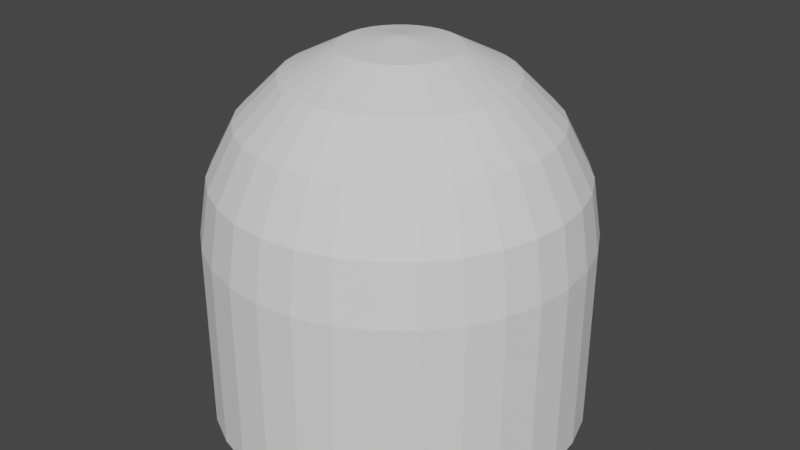 # Source: bell.blend  (saved by Blender 2.91.10; exported with 4.5.12 LTS)
import bpy
from mathutils import Matrix  # noqa: F401  (used for matrix-valued properties, if any)

bpy.ops.wm.read_factory_settings(use_empty=True)
scene = bpy.context.scene
scene.name = 'Scene'

# ---- collections
col_collection = bpy.data.collections.new('Collection'); scene.collection.children.link(col_collection)

# ---- world
world_world = bpy.data.worlds.new('World'); scene.world = world_world
world_world.use_nodes = True; world_world.node_tree.nodes.clear()
_N = world_world.node_tree.nodes; _L = world_world.node_tree.links
n0 = _N.new('ShaderNodeOutputWorld'); n0.name = 'World Output'; n0.location = (300, 300)
n1 = _N.new('ShaderNodeBackground'); n1.name = 'Background'; n1.location = (10, 300)
n1.inputs[0].default_value = (0.05088, 0.05088, 0.05088, 1.0)
_L.new(n1.outputs[0], n0.inputs[0])
n0.is_active_output = True
world_world.color = (0.05088, 0.05088, 0.05088)
world_world.use_sun_shadow = False
world_world.sun_shadow_jitter_overblur = 0.0

# ---- meshes
me_cylinder = bpy.data.meshes.new('Cylinder')
me_cylinder.from_pydata([(-4.545e-07, -0.004839, 1.0), (0.0, 1.0, 0.0), (-3.143e-07, 0.3057, 0.9511), (-1.872e-07, 0.5858, 0.809), (-8.754e-08, 0.8081, 0.5878), (-2.189e-08, 0.9508, 0.309), (-0.000944, -0.004746, 1.0), (0.1951, 0.9808, 0.0), (0.05963, 0.2998, 0.9511), (0.1143, 0.5745, 0.809), (0.1577, 0.7926, 0.5878), (0.1855, 0.9325, 0.309), (-0.001852, -0.00447, 1.0), (0.3827, 0.9239, 0.0), (0.117, 0.2824, 0.9511), (0.2242, 0.5412, 0.809), (0.3092, 0.7466, 0.5878), (0.3639, 0.8784, 0.309), (-0.002688, -0.004023, 1.0), (0.5556, 0.8315, 0.0), (0.1698, 0.2542, 0.9511), (0.3254, 0.4871, 0.809), (0.449, 0.6719, 0.5878), (0.5282, 0.7906, 0.309), (-0.003421, -0.003422, 1.0), (0.7071, 0.7071, 0.0), (0.2161, 0.2161, 0.9511), (0.4142, 0.4142, 0.809), (0.5714, 0.5714, 0.5878), (0.6723, 0.6723, 0.309), (-0.004023, -0.002688, 1.0), (0.8315, 0.5556, 0.0), (0.2542, 0.1698, 0.9511), (0.4871, 0.3254, 0.809), (0.6719, 0.449, 0.5878), (0.7906, 0.5282, 0.309), (-0.00447, -0.001852, 1.0), (0.9239, 0.3827, 0.0), (0.2824, 0.117, 0.9511), (0.5412, 0.2242, 0.809), (0.7466, 0.3092, 0.5878), (0.8784, 0.3639, 0.309), (-0.004746, -0.0009439, 1.0), (0.9808, 0.1951, 0.0), (0.2998, 0.05963, 0.9511), (0.5745, 0.1143, 0.809), (0.7926, 0.1577, 0.5878), (0.9325, 0.1855, 0.309), (-0.004839, -2.384e-07, 1.0), (1.0, 7.55e-08, 0.0), (0.3057, -1.416e-07, 0.9511), (0.5858, -5.402e-08, 0.809), (0.8081, 1.49e-08, 0.5878), (0.9508, 5.96e-08, 0.309), (-0.004746, 0.000944, 1.0), (0.9808, -0.1951, 0.0), (0.2998, -0.05963, 0.9511), (0.5745, -0.1143, 0.809), (0.7926, -0.1577, 0.5878), (0.9326, -0.1855, 0.309), (-0.00447, 0.001852, 1.0), (0.9239, -0.3827, 0.0), (0.2824, -0.117, 0.9511), (0.5412, -0.2242, 0.809), (0.7466, -0.3092, 0.5878), (0.8784, -0.3639, 0.309), (-0.004023, 0.002688, 1.0), (0.8315, -0.5556, 0.0), (0.2542, -0.1698, 0.9511), (0.4871, -0.3254, 0.809), (0.6719, -0.449, 0.5878), (0.7906, -0.5282, 0.309), (-0.003421, 0.003421, 1.0), (0.7071, -0.7071, 0.0), (0.2161, -0.2161, 0.9511), (0.4142, -0.4142, 0.809), (0.5714, -0.5714, 0.5878), (0.6723, -0.6723, 0.309), (-0.002689, 0.004023, 1.0), (0.5556, -0.8315, 0.0), (0.1698, -0.2542, 0.9511), (0.3254, -0.4871, 0.809), (0.449, -0.6719, 0.5878), (0.5282, -0.7906, 0.309), (-0.001851, 0.00447, 1.0), (0.3827, -0.9239, 0.0), (0.117, -0.2824, 0.9511), (0.2242, -0.5412, 0.809), (0.3092, -0.7466, 0.5878), (0.3639, -0.8784, 0.309), (-0.0009441, 0.004746, 1.0), (0.1951, -0.9808, 0.0), (0.05963, -0.2998, 0.9511), (0.1143, -0.5745, 0.809), (0.1577, -0.7926, 0.5878), (0.1855, -0.9326, 0.309), (-2.235e-08, 0.004839, 1.0), (-3.258e-07, -1.0, 0.0), (-1.155e-07, -0.3057, 0.9511), (-2.002e-07, -0.5858, 0.809), (-2.682e-07, -0.8081, 0.5878), (-3.111e-07, -0.9508, 0.309), (0.0009441, 0.004746, 1.0), (-0.1951, -0.9808, 0.0), (-0.05963, -0.2998, 0.9511), (-0.1143, -0.5745, 0.809), (-0.1577, -0.7926, 0.5878), (-0.1855, -0.9325, 0.309), (0.001852, 0.00447, 1.0), (-0.3827, -0.9239, 0.0), (-0.117, -0.2824, 0.9511), (-0.2242, -0.5412, 0.809), (-0.3092, -0.7466, 0.5878), (-0.3639, -0.8784, 0.309), (0.002688, 0.004023, 1.0), (-0.5556, -0.8315, 0.0), (-0.1698, -0.2542, 0.9511), (-0.3254, -0.4871, 0.809), (-0.449, -0.6719, 0.5878), (-0.5282, -0.7906, 0.309), (0.003422, 0.003421, 1.0), (-0.7071, -0.7071, 0.0), (-0.2161, -0.2161, 0.9511), (-0.4142, -0.4142, 0.809), (-0.5714, -0.5714, 0.5878), (-0.6723, -0.6723, 0.309), (0.004023, 0.002688, 1.0), (-0.8315, -0.5556, 0.0), (-0.2542, -0.1698, 0.9511), (-0.4871, -0.3254, 0.809), (-0.6719, -0.449, 0.5878), (-0.7906, -0.5282, 0.309), (0.00447, 0.001851, 1.0), (-0.9239, -0.3827, 0.0), (-0.2824, -0.117, 0.9511), (-0.5412, -0.2242, 0.809), (-0.7466, -0.3092, 0.5878), (-0.8784, -0.3639, 0.309), (0.004746, 0.0009441, 1.0), (-0.9808, -0.1951, 0.0), (-0.2998, -0.05963, 0.9511), (-0.5745, -0.1143, 0.809), (-0.7926, -0.1577, 0.5878), (-0.9326, -0.1855, 0.309), (0.004839, 4.47e-08, 1.0), (-1.0, 9.656e-07, 0.0), (-0.3057, 3.292e-07, 0.9511), (-0.5858, 5.858e-07, 0.809), (-0.8081, 7.898e-07, 0.5878), (-0.9508, 9.201e-07, 0.309), (0.004746, -0.0009441, 1.0), (-0.9808, 0.1951, 0.0), (-0.2998, 0.05963, 0.9511), (-0.5745, 0.1143, 0.809), (-0.7926, 0.1577, 0.5878), (-0.9325, 0.1855, 0.309), (0.00447, -0.001852, 1.0), (-0.9239, 0.3827, 0.0), (-0.2824, 0.117, 0.9511), (-0.5412, 0.2242, 0.809), (-0.7466, 0.3092, 0.5878), (-0.8784, 0.3639, 0.309), (0.004023, -0.002688, 1.0), (-0.8315, 0.5556, 0.0), (-0.2542, 0.1698, 0.9511), (-0.4871, 0.3254, 0.809), (-0.6719, 0.449, 0.5878), (-0.7906, 0.5282, 0.309), (0.003421, -0.003421, 1.0), (-0.7071, 0.7071, 0.0), (-0.2161, 0.2161, 0.9511), (-0.4142, 0.4142, 0.809), (-0.5714, 0.5714, 0.5878), (-0.6723, 0.6723, 0.309), (0.002688, -0.004023, 1.0), (-0.5556, 0.8315, 0.0), (-0.1698, 0.2542, 0.9511), (-0.3254, 0.4871, 0.809), (-0.449, 0.6719, 0.5878), (-0.5282, 0.7906, 0.309), (0.001852, -0.00447, 1.0), (-0.3827, 0.9239, 0.0), (-0.117, 0.2824, 0.9511), (-0.2242, 0.5412, 0.809), (-0.3092, 0.7466, 0.5878), (-0.3639, 0.8784, 0.309), (0.0009447, -0.004745, 1.0), (-0.1951, 0.9808, 0.0), (-0.05963, 0.2998, 0.9511), (-0.1143, 0.5745, 0.809), (-0.1576, 0.7926, 0.5878), (-0.1855, 0.9326, 0.309), (0.0, 1.0, -1.0), (0.1951, 0.9808, -1.0), (0.3827, 0.9239, -1.0), (0.5556, 0.8315, -1.0), (0.7071, 0.7071, -1.0), (0.8315, 0.5556, -1.0), (0.9239, 0.3827, -1.0), (0.9808, 0.1951, -1.0), (1.0, 7.55e-08, -1.0), (0.9808, -0.1951, -1.0), (0.9239, -0.3827, -1.0), (0.8315, -0.5556, -1.0), (0.7071, -0.7071, -1.0), (0.5556, -0.8315, -1.0), (0.3827, -0.9239, -1.0), (0.1951, -0.9808, -1.0), (-3.258e-07, -1.0, -1.0), (-0.1951, -0.9808, -1.0), (-0.3827, -0.9239, -1.0), (-0.5556, -0.8315, -1.0), (-0.7071, -0.7071, -1.0), (-0.8315, -0.5556, -1.0), (-0.9239, -0.3827, -1.0), (-0.9808, -0.1951, -1.0), (-1.0, 9.656e-07, -1.0), (-0.9808, 0.1951, -1.0), (-0.9239, 0.3827, -1.0), (-0.8315, 0.5556, -1.0), (-0.7071, 0.7071, -1.0), (-0.5556, 0.8315, -1.0), (-0.3827, 0.9239, -1.0), (-0.1951, 0.9808, -1.0), (-1.066e-07, 0.799, 0.0), (0.1559, 0.7837, 0.0), (0.3058, 0.7382, 0.0), (0.4439, 0.6644, 0.0), (0.565, 0.565, 0.0), (0.6644, 0.4439, 0.0), (0.7382, 0.3058, 0.0), (0.7837, 0.1559, 0.0), (0.799, 4.465e-08, 0.0), (0.7837, -0.1559, 0.0), (0.7382, -0.3058, 0.0), (0.6644, -0.4439, 0.0), (0.565, -0.565, 0.0), (0.4439, -0.6644, 0.0), (0.3058, -0.7382, 0.0), (0.1559, -0.7837, 0.0), (-2.941e-07, -0.799, 0.0), (-0.1559, -0.7837, 0.0), (-0.3058, -0.7382, 0.0), (-0.4439, -0.6644, 0.0), (-0.565, -0.565, 0.0), (-0.6644, -0.4439, 0.0), (-0.7382, -0.3058, 0.0), (-0.7837, -0.1559, 0.0), (-0.799, 7.82e-07, 0.0), (-0.7837, 0.1559, 0.0), (-0.7382, 0.3058, 0.0), (-0.6644, 0.4439, 0.0), (-0.565, 0.565, 0.0), (-0.4439, 0.6644, 0.0), (-0.3058, 0.7382, 0.0), (-0.1559, 0.7837, 0.0), (-8.271e-08, 0.799, -0.8), (2.842e-14, 1.0, -1.0), (-5.611e-08, 0.8579, -0.9414), (0.1951, 0.9808, -1.0), (0.1559, 0.7837, -0.8), (0.1674, 0.8414, -0.9414), (0.3827, 0.9239, -1.0), (0.3058, 0.7382, -0.8), (0.3283, 0.7926, -0.9414), (0.5556, 0.8315, -1.0), (0.4439, 0.6644, -0.8), (0.4766, 0.7133, -0.9414), (0.7071, 0.7071, -1.0), (0.565, 0.565, -0.8), (0.6066, 0.6066, -0.9414), (0.8315, 0.5556, -1.0), (0.6644, 0.4439, -0.8), (0.7133, 0.4766, -0.9414), (0.9239, 0.3827, -1.0), (0.7382, 0.3058, -0.8), (0.7926, 0.3283, -0.9414), (0.9808, 0.1951, -1.0), (0.7837, 0.1559, -0.8), (0.8414, 0.1674, -0.9414), (1.0, 7.55e-08, -1.0), (0.799, 4.465e-08, -0.8), (0.8579, 5.378e-08, -0.9414), (0.9808, -0.1951, -1.0), (0.7837, -0.1559, -0.8), (0.8414, -0.1674, -0.9414), (0.9239, -0.3827, -1.0), (0.7382, -0.3058, -0.8), (0.7926, -0.3283, -0.9414), (0.8315, -0.5556, -1.0), (0.6644, -0.4439, -0.8), (0.7133, -0.4766, -0.9414), (0.7071, -0.7071, -1.0), (0.565, -0.565, -0.8), (0.6066, -0.6066, -0.9414), (0.5556, -0.8315, -1.0), (0.4439, -0.6644, -0.8), (0.4766, -0.7133, -0.9414), (0.3827, -0.9239, -1.0), (0.3058, -0.7382, -0.8), (0.3283, -0.7926, -0.9414), (0.1951, -0.9808, -1.0), (0.1559, -0.7837, -0.8), (0.1674, -0.8414, -0.9414), (-3.258e-07, -1.0, -1.0), (-2.701e-07, -0.799, -0.8), (-2.843e-07, -0.8579, -0.9414), (-0.1951, -0.9808, -1.0), (-0.1559, -0.7837, -0.8), (-0.1674, -0.8414, -0.9414), (-0.3827, -0.9239, -1.0), (-0.3058, -0.7382, -0.8), (-0.3283, -0.7926, -0.9414), (-0.5556, -0.8315, -1.0), (-0.4439, -0.6644, -0.8), (-0.4766, -0.7133, -0.9414), (-0.7071, -0.7071, -1.0), (-0.565, -0.565, -0.8), (-0.6066, -0.6066, -0.9414), (-0.8315, -0.5556, -1.0), (-0.6644, -0.4439, -0.8), (-0.7133, -0.4766, -0.9414), (-0.9239, -0.3827, -1.0), (-0.7382, -0.3058, -0.8), (-0.7926, -0.3283, -0.9414), (-0.9808, -0.1951, -1.0), (-0.7837, -0.1559, -0.8), (-0.8414, -0.1674, -0.9414), (-1.0, 9.656e-07, -1.0), (-0.799, 7.82e-07, -0.8), (-0.8579, 8.356e-07, -0.9414), (-0.9808, 0.1951, -1.0), (-0.7837, 0.1559, -0.8), (-0.8414, 0.1674, -0.9414), (-0.9239, 0.3827, -1.0), (-0.7382, 0.3058, -0.8), (-0.7926, 0.3283, -0.9414), (-0.8315, 0.5556, -1.0), (-0.6644, 0.4439, -0.8), (-0.7133, 0.4766, -0.9414), (-0.7071, 0.7071, -1.0), (-0.565, 0.565, -0.8), (-0.6066, 0.6066, -0.9414), (-0.5556, 0.8315, -1.0), (-0.4439, 0.6644, -0.8), (-0.4766, 0.7133, -0.9414), (-0.3827, 0.9239, -1.0), (-0.3058, 0.7382, -0.8), (-0.3283, 0.7926, -0.9414), (-0.1951, 0.9808, -1.0), (-0.1559, 0.7837, -0.8), (-0.1674, 0.8414, -0.9414)], [], [(223, 187, 1, 192), (194, 13, 19, 195), (195, 19, 25, 196), (196, 25, 31, 197), (197, 31, 37, 198), (198, 37, 43, 199), (199, 43, 49, 200), (200, 49, 55, 201), (201, 55, 61, 202), (202, 61, 67, 203), (203, 67, 73, 204), (204, 73, 79, 205), (205, 79, 85, 206), (206, 85, 91, 207), (207, 91, 97, 208), (208, 97, 103, 209), (209, 103, 109, 210), (210, 109, 115, 211), (211, 115, 121, 212), (212, 121, 127, 213), (213, 127, 133, 214), (214, 133, 139, 215), (215, 139, 145, 216), (216, 145, 151, 217), (217, 151, 157, 218), (218, 157, 163, 219), (219, 163, 169, 220), (220, 169, 175, 221), (221, 175, 181, 222), (222, 181, 187, 223), (192, 1, 7, 193), (193, 7, 13, 194), (278, 281, 232, 231), (7, 1, 5, 11), (11, 5, 4, 10), (10, 4, 3, 9), (9, 3, 2, 8), (8, 2, 0, 6), (13, 7, 11, 17), (17, 11, 10, 16), (16, 10, 9, 15), (15, 9, 8, 14), (14, 8, 6, 12), (19, 13, 17, 23), (23, 17, 16, 22), (22, 16, 15, 21), (21, 15, 14, 20), (20, 14, 12, 18), (25, 19, 23, 29), (29, 23, 22, 28), (28, 22, 21, 27), (27, 21, 20, 26), (26, 20, 18, 24), (31, 25, 29, 35), (35, 29, 28, 34), (34, 28, 27, 33), (33, 27, 26, 32), (32, 26, 24, 30), (37, 31, 35, 41), (41, 35, 34, 40), (40, 34, 33, 39), (39, 33, 32, 38), (38, 32, 30, 36), (43, 37, 41, 47), (47, 41, 40, 46), (46, 40, 39, 45), (45, 39, 38, 44), (44, 38, 36, 42), (49, 43, 47, 53), (53, 47, 46, 52), (52, 46, 45, 51), (51, 45, 44, 50), (50, 44, 42, 48), (55, 49, 53, 59), (59, 53, 52, 58), (58, 52, 51, 57), (57, 51, 50, 56), (56, 50, 48, 54), (61, 55, 59, 65), (65, 59, 58, 64), (64, 58, 57, 63), (63, 57, 56, 62), (62, 56, 54, 60), (67, 61, 65, 71), (71, 65, 64, 70), (70, 64, 63, 69), (69, 63, 62, 68), (68, 62, 60, 66), (73, 67, 71, 77), (77, 71, 70, 76), (76, 70, 69, 75), (75, 69, 68, 74), (74, 68, 66, 72), (79, 73, 77, 83), (83, 77, 76, 82), (82, 76, 75, 81), (81, 75, 74, 80), (80, 74, 72, 78), (85, 79, 83, 89), (89, 83, 82, 88), (88, 82, 81, 87), (87, 81, 80, 86), (86, 80, 78, 84), (91, 85, 89, 95), (95, 89, 88, 94), (94, 88, 87, 93), (93, 87, 86, 92), (92, 86, 84, 90), (97, 91, 95, 101), (101, 95, 94, 100), (100, 94, 93, 99), (99, 93, 92, 98), (98, 92, 90, 96), (103, 97, 101, 107), (107, 101, 100, 106), (106, 100, 99, 105), (105, 99, 98, 104), (104, 98, 96, 102), (109, 103, 107, 113), (113, 107, 106, 112), (112, 106, 105, 111), (111, 105, 104, 110), (110, 104, 102, 108), (115, 109, 113, 119), (119, 113, 112, 118), (118, 112, 111, 117), (117, 111, 110, 116), (116, 110, 108, 114), (121, 115, 119, 125), (125, 119, 118, 124), (124, 118, 117, 123), (123, 117, 116, 122), (122, 116, 114, 120), (127, 121, 125, 131), (131, 125, 124, 130), (130, 124, 123, 129), (129, 123, 122, 128), (128, 122, 120, 126), (133, 127, 131, 137), (137, 131, 130, 136), (136, 130, 129, 135), (135, 129, 128, 134), (134, 128, 126, 132), (139, 133, 137, 143), (143, 137, 136, 142), (142, 136, 135, 141), (141, 135, 134, 140), (140, 134, 132, 138), (145, 139, 143, 149), (149, 143, 142, 148), (148, 142, 141, 147), (147, 141, 140, 146), (146, 140, 138, 144), (151, 145, 149, 155), (155, 149, 148, 154), (154, 148, 147, 153), (153, 147, 146, 152), (152, 146, 144, 150), (157, 151, 155, 161), (161, 155, 154, 160), (160, 154, 153, 159), (159, 153, 152, 158), (158, 152, 150, 156), (163, 157, 161, 167), (167, 161, 160, 166), (166, 160, 159, 165), (165, 159, 158, 164), (164, 158, 156, 162), (169, 163, 167, 173), (173, 167, 166, 172), (172, 166, 165, 171), (171, 165, 164, 170), (170, 164, 162, 168), (175, 169, 173, 179), (179, 173, 172, 178), (178, 172, 171, 177), (177, 171, 170, 176), (176, 170, 168, 174), (181, 175, 179, 185), (185, 179, 178, 184), (184, 178, 177, 183), (183, 177, 176, 182), (182, 176, 174, 180), (187, 181, 185, 191), (191, 185, 184, 190), (190, 184, 183, 189), (189, 183, 182, 188), (188, 182, 180, 186), (1, 187, 191, 5), (5, 191, 190, 4), (4, 190, 189, 3), (3, 189, 188, 2), (2, 188, 186, 0), (6, 0, 186, 180, 174, 168, 162, 156, 150, 144, 138, 132, 126, 120, 114, 108, 102, 96, 90, 84, 78, 72, 66, 60, 54, 48, 42, 36, 30, 24, 18, 12), (350, 256, 224, 255), (263, 266, 227, 226), (266, 269, 228, 227), (269, 272, 229, 228), (272, 275, 230, 229), (277, 274, 198, 199), (275, 278, 231, 230), (281, 284, 233, 232), (284, 287, 234, 233), (287, 290, 235, 234), (290, 293, 236, 235), (293, 296, 237, 236), (296, 299, 238, 237), (299, 302, 239, 238), (302, 305, 240, 239), (305, 308, 241, 240), (308, 311, 242, 241), (311, 314, 243, 242), (314, 317, 244, 243), (317, 320, 245, 244), (320, 323, 246, 245), (323, 326, 247, 246), (326, 329, 248, 247), (329, 332, 249, 248), (332, 335, 250, 249), (335, 338, 251, 250), (338, 341, 252, 251), (341, 344, 253, 252), (344, 347, 254, 253), (347, 350, 255, 254), (259, 257, 192, 193), (224, 225, 226, 227, 228, 229, 230, 231, 232, 233, 234, 235, 236, 237, 238, 239, 240, 241, 242, 243, 244, 245, 246, 247, 248, 249, 250, 251, 252, 253, 254, 255), (319, 316, 212, 213), (280, 277, 199, 200), (322, 319, 213, 214), (283, 280, 200, 201), (325, 322, 214, 215), (286, 283, 201, 202), (328, 325, 215, 216), (289, 286, 202, 203), (331, 328, 216, 217), (292, 289, 203, 204), (334, 331, 217, 218), (295, 292, 204, 205), (337, 334, 218, 219), (298, 295, 205, 206), (257, 349, 223, 192), (340, 337, 219, 220), (301, 298, 206, 207), (262, 259, 193, 194), (343, 340, 220, 221), (304, 301, 207, 208), (265, 262, 194, 195), (346, 343, 221, 222), (307, 304, 208, 209), (268, 265, 195, 196), (349, 346, 222, 223), (310, 307, 209, 210), (271, 268, 196, 197), (260, 263, 226, 225), (313, 310, 210, 211), (274, 271, 197, 198), (316, 313, 211, 212), (257, 259, 261, 258), (258, 261, 260, 256), (259, 262, 264, 261), (261, 264, 263, 260), (262, 265, 267, 264), (264, 267, 266, 263), (265, 268, 270, 267), (267, 270, 269, 266), (268, 271, 273, 270), (270, 273, 272, 269), (271, 274, 276, 273), (273, 276, 275, 272), (274, 277, 279, 276), (276, 279, 278, 275), (277, 280, 282, 279), (279, 282, 281, 278), (280, 283, 285, 282), (282, 285, 284, 281), (283, 286, 288, 285), (285, 288, 287, 284), (286, 289, 291, 288), (288, 291, 290, 287), (289, 292, 294, 291), (291, 294, 293, 290), (292, 295, 297, 294), (294, 297, 296, 293), (295, 298, 300, 297), (297, 300, 299, 296), (298, 301, 303, 300), (300, 303, 302, 299), (301, 304, 306, 303), (303, 306, 305, 302), (304, 307, 309, 306), (306, 309, 308, 305), (307, 310, 312, 309), (309, 312, 311, 308), (310, 313, 315, 312), (312, 315, 314, 311), (313, 316, 318, 315), (315, 318, 317, 314), (316, 319, 321, 318), (318, 321, 320, 317), (319, 322, 324, 321), (321, 324, 323, 320), (322, 325, 327, 324), (324, 327, 326, 323), (325, 328, 330, 327), (327, 330, 329, 326), (328, 331, 333, 330), (330, 333, 332, 329), (331, 334, 336, 333), (333, 336, 335, 332), (334, 337, 339, 336), (336, 339, 338, 335), (337, 340, 342, 339), (339, 342, 341, 338), (340, 343, 345, 342), (342, 345, 344, 341), (343, 346, 348, 345), (345, 348, 347, 344), (346, 349, 351, 348), (348, 351, 350, 347), (349, 257, 258, 351), (351, 258, 256, 350), (256, 260, 225, 224)])
_uv = me_cylinder.uv_layers.new(name='UVMap')
_uv.uv.foreach_set('vector', [0.03125, 0.5, 0.03125, 0.75, 0.0, 0.75, 0.0, 0.5, 0.9375, 0.5, 0.9375, 0.75, 0.9062, 0.75, 0.9062, 0.5, 0.9062, 0.5, 0.9062, 0.75, 0.875, 0.75, 0.875, 0.5, 0.875, 0.5, 0.875, 0.75, 0.8438, 0.75, 0.8438, 0.5, 0.8438, 0.5, 0.8438, 0.75, 0.8125, 0.75, 0.8125, 0.5, 0.8125, 0.5, 0.8125, 0.75, 0.7812, 0.75, 0.7812, 0.5, 0.7812, 0.5, 0.7812, 0.75, 0.75, 0.75, 0.75, 0.5, 0.75, 0.5, 0.75, 0.75, 0.7188, 0.75, 0.7188, 0.5, 0.7188, 0.5, 0.7188, 0.75, 0.6875, 0.75, 0.6875, 0.5, 0.6875, 0.5, 0.6875, 0.75, 0.6562, 0.75, 0.6562, 0.5, 0.6562, 0.5, 0.6562, 0.75, 0.625, 0.75, 0.625, 0.5, 0.625, 0.5, 0.625, 0.75, 0.5938, 0.75, 0.5938, 0.5, 0.5938, 0.5, 0.5938, 0.75, 0.5625, 0.75, 0.5625, 0.5, 0.5625, 0.5, 0.5625, 0.75, 0.5312, 0.75, 0.5312, 0.5, 0.5312, 0.5, 0.5312, 0.75, 0.5, 0.75, 0.5, 0.5, 0.5, 0.5, 0.5, 0.75, 0.4688, 0.75, 0.4688, 0.5, 0.4688, 0.5, 0.4688, 0.75, 0.4375, 0.75, 0.4375, 0.5, 0.4375, 0.5, 0.4375, 0.75, 0.4062, 0.75, 0.4062, 0.5, 0.4062, 0.5, 0.4062, 0.75, 0.375, 0.75, 0.375, 0.5, 0.375, 0.5, 0.375, 0.75, 0.3438, 0.75, 0.3438, 0.5, 0.3438, 0.5, 0.3438, 0.75, 0.3125, 0.75, 0.3125, 0.5, 0.3125, 0.5, 0.3125, 0.75, 0.2812, 0.75, 0.2812, 0.5, 0.2812, 0.5, 0.2812, 0.75, 0.25, 0.75, 0.25, 0.5, 0.25, 0.5, 0.25, 0.75, 0.2188, 0.75, 0.2188, 0.5, 0.2188, 0.5, 0.2188, 0.75, 0.1875, 0.75, 0.1875, 0.5, 0.1875, 0.5, 0.1875, 0.75, 0.1562, 0.75, 0.1562, 0.5, 0.1562, 0.5, 0.1562, 0.75, 0.125, 0.75, 0.125, 0.5, 0.125, 0.5, 0.125, 0.75, 0.09375, 0.75, 0.09375, 0.5, 0.09375, 0.5, 0.09375, 0.75, 0.0625, 0.75, 0.0625, 0.5, 0.0625, 0.5, 0.0625, 0.75, 0.03125, 0.75, 0.03125, 0.5, 1.0, 0.5, 1.0, 0.75, 0.9688, 0.75, 0.9688, 0.5, 0.9688, 0.5, 0.9688, 0.75, 0.9375, 0.75, 0.9375, 0.5, 0.9381, 0.2874, 0.9418, 0.25, 0.9418, 0.25, 0.9381, 0.2874, 0.9688, 0.75, 1.0, 0.75, 0.9992, 0.8273, 0.9695, 0.8273, 0.9695, 0.8273, 0.9992, 0.8273, 0.997, 0.8969, 0.9717, 0.8969, 0.9717, 0.8969, 0.997, 0.8969, 0.9935, 1.0, 0.9752, 1.0, 0.2774, 0.3879, 0.25, 0.3906, 0.25, 0.3234, 0.2643, 0.322, 0.2643, 0.322, 0.25, 0.3234, 0.25, 0.2488, 0.2498, 0.2489, 0.9375, 0.75, 0.9688, 0.75, 0.968, 0.8273, 0.9383, 0.8273, 0.9383, 0.8273, 0.968, 0.8273, 0.9658, 0.8969, 0.9405, 0.8969, 0.9405, 0.8969, 0.9658, 0.8969, 0.9623, 1.0, 0.944, 1.0, 0.3038, 0.3799, 0.2774, 0.3879, 0.2643, 0.322, 0.2781, 0.3178, 0.2781, 0.3178, 0.2643, 0.322, 0.2498, 0.2489, 0.2496, 0.2489, 0.9062, 0.75, 0.9375, 0.75, 0.9367, 0.8273, 0.907, 0.8273, 0.907, 0.8273, 0.9367, 0.8273, 0.9345, 0.8969, 0.9092, 0.8969, 0.9092, 0.8969, 0.9345, 0.8969, 0.931, 1.0, 0.9127, 1.0, 0.3281, 0.3669, 0.3038, 0.3799, 0.2781, 0.3178, 0.2908, 0.311, 0.2908, 0.311, 0.2781, 0.3178, 0.2496, 0.2489, 0.2494, 0.249, 0.875, 0.75, 0.9062, 0.75, 0.9055, 0.8273, 0.8758, 0.8273, 0.8758, 0.8273, 0.9055, 0.8273, 0.9033, 0.8969, 0.878, 0.8969, 0.878, 0.8969, 0.9033, 0.8969, 0.8998, 1.0, 0.8815, 1.0, 0.3494, 0.3494, 0.3281, 0.3669, 0.2908, 0.311, 0.3019, 0.3019, 0.3019, 0.3019, 0.2908, 0.311, 0.2494, 0.249, 0.2492, 0.2492, 0.8438, 0.75, 0.875, 0.75, 0.8742, 0.8273, 0.8445, 0.8273, 0.8445, 0.8273, 0.8742, 0.8273, 0.872, 0.8969, 0.8467, 0.8969, 0.8467, 0.8969, 0.872, 0.8969, 0.8685, 1.0, 0.8502, 1.0, 0.3669, 0.3281, 0.3494, 0.3494, 0.3019, 0.3019, 0.311, 0.2908, 0.311, 0.2908, 0.3019, 0.3019, 0.2492, 0.2492, 0.249, 0.2494, 0.8125, 0.75, 0.8438, 0.75, 0.843, 0.8273, 0.8133, 0.8273, 0.8133, 0.8273, 0.843, 0.8273, 0.8408, 0.8969, 0.8155, 0.8969, 0.8155, 0.8969, 0.8408, 0.8969, 0.8373, 1.0, 0.819, 1.0, 0.3799, 0.3038, 0.3669, 0.3281, 0.311, 0.2908, 0.3178, 0.2781, 0.3178, 0.2781, 0.311, 0.2908, 0.249, 0.2494, 0.2489, 0.2496, 0.7812, 0.75, 0.8125, 0.75, 0.8117, 0.8273, 0.782, 0.8273, 0.782, 0.8273, 0.8117, 0.8273, 0.8095, 0.8969, 0.7842, 0.8969, 0.7842, 0.8969, 0.8095, 0.8969, 0.806, 1.0, 0.7877, 1.0, 0.3879, 0.2774, 0.3799, 0.3038, 0.3178, 0.2781, 0.322, 0.2643, 0.322, 0.2643, 0.3178, 0.2781, 0.2489, 0.2496, 0.2489, 0.2498, 0.75, 0.75, 0.7812, 0.75, 0.7805, 0.8273, 0.7508, 0.8273, 0.7508, 0.8273, 0.7805, 0.8273, 0.7783, 0.8969, 0.753, 0.8969, 0.753, 0.8969, 0.7783, 0.8969, 0.7748, 1.0, 0.7565, 1.0, 0.3906, 0.25, 0.3879, 0.2774, 0.322, 0.2643, 0.3234, 0.25, 0.3234, 0.25, 0.322, 0.2643, 0.2489, 0.2498, 0.2488, 0.25, 0.7188, 0.75, 0.75, 0.75, 0.7492, 0.8273, 0.7195, 0.8273, 0.7195, 0.8273, 0.7492, 0.8273, 0.747, 0.8969, 0.7217, 0.8969, 0.7217, 0.8969, 0.747, 0.8969, 0.7435, 1.0, 0.7252, 1.0, 0.3879, 0.2226, 0.3906, 0.25, 0.3234, 0.25, 0.322, 0.2357, 0.322, 0.2357, 0.3234, 0.25, 0.2488, 0.25, 0.2489, 0.2502, 0.6875, 0.75, 0.7188, 0.75, 0.718, 0.8273, 0.6883, 0.8273, 0.6883, 0.8273, 0.718, 0.8273, 0.7158, 0.8969, 0.6905, 0.8969, 0.6905, 0.8969, 0.7158, 0.8969, 0.7123, 1.0, 0.694, 1.0, 0.3799, 0.1962, 0.3879, 0.2226, 0.322, 0.2357, 0.3178, 0.2219, 0.3178, 0.2219, 0.322, 0.2357, 0.2489, 0.2502, 0.2489, 0.2504, 0.6562, 0.75, 0.6875, 0.75, 0.6867, 0.8273, 0.657, 0.8273, 0.657, 0.8273, 0.6867, 0.8273, 0.6845, 0.8969, 0.6592, 0.8969, 0.6592, 0.8969, 0.6845, 0.8969, 0.681, 1.0, 0.6627, 1.0, 0.3669, 0.1719, 0.3799, 0.1962, 0.3178, 0.2219, 0.311, 0.2092, 0.311, 0.2092, 0.3178, 0.2219, 0.2489, 0.2504, 0.249, 0.2506, 0.625, 0.75, 0.6562, 0.75, 0.6555, 0.8273, 0.6258, 0.8273, 0.6258, 0.8273, 0.6555, 0.8273, 0.6533, 0.8969, 0.628, 0.8969, 0.628, 0.8969, 0.6533, 0.8969, 0.6498, 1.0, 0.6315, 1.0, 0.3494, 0.1506, 0.3669, 0.1719, 0.311, 0.2092, 0.3019, 0.1981, 0.3019, 0.1981, 0.311, 0.2092, 0.249, 0.2506, 0.2492, 0.2508, 0.5938, 0.75, 0.625, 0.75, 0.6242, 0.8273, 0.5945, 0.8273, 0.5945, 0.8273, 0.6242, 0.8273, 0.622, 0.8969, 0.5967, 0.8969, 0.5967, 0.8969, 0.622, 0.8969, 0.6185, 1.0, 0.6002, 1.0, 0.3281, 0.1331, 0.3494, 0.1506, 0.3019, 0.1981, 0.2908, 0.189, 0.2908, 0.189, 0.3019, 0.1981, 0.2492, 0.2508, 0.2494, 0.251, 0.5625, 0.75, 0.5938, 0.75, 0.593, 0.8273, 0.5633, 0.8273, 0.5633, 0.8273, 0.593, 0.8273, 0.5908, 0.8969, 0.5655, 0.8969, 0.5655, 0.8969, 0.5908, 0.8969, 0.5873, 1.0, 0.569, 1.0, 0.3038, 0.1201, 0.3281, 0.1331, 0.2908, 0.189, 0.2781, 0.1822, 0.2781, 0.1822, 0.2908, 0.189, 0.2494, 0.251, 0.2496, 0.2511, 0.5312, 0.75, 0.5625, 0.75, 0.5617, 0.8273, 0.532, 0.8273, 0.532, 0.8273, 0.5617, 0.8273, 0.5595, 0.8969, 0.5342, 0.8969, 0.5342, 0.8969, 0.5595, 0.8969, 0.556, 1.0, 0.5377, 1.0, 0.2774, 0.1121, 0.3038, 0.1201, 0.2781, 0.1822, 0.2643, 0.178, 0.2643, 0.178, 0.2781, 0.1822, 0.2496, 0.2511, 0.2498, 0.2511, 0.5, 0.75, 0.5312, 0.75, 0.5305, 0.8273, 0.5008, 0.8273, 0.5008, 0.8273, 0.5305, 0.8273, 0.5283, 0.8969, 0.503, 0.8969, 0.503, 0.8969, 0.5283, 0.8969, 0.5248, 1.0, 0.5065, 1.0, 0.25, 0.1094, 0.2774, 0.1121, 0.2643, 0.178, 0.25, 0.1766, 0.25, 0.1766, 0.2643, 0.178, 0.2498, 0.2511, 0.25, 0.2512, 0.4688, 0.75, 0.5, 0.75, 0.4992, 0.8273, 0.4695, 0.8273, 0.4695, 0.8273, 0.4992, 0.8273, 0.497, 0.8969, 0.4717, 0.8969, 0.4717, 0.8969, 0.497, 0.8969, 0.4935, 1.0, 0.4752, 1.0, 0.2226, 0.1121, 0.25, 0.1094, 0.25, 0.1766, 0.2357, 0.178, 0.2357, 0.178, 0.25, 0.1766, 0.25, 0.2512, 0.2502, 0.2511, 0.4375, 0.75, 0.4688, 0.75, 0.468, 0.8273, 0.4383, 0.8273, 0.4383, 0.8273, 0.468, 0.8273, 0.4658, 0.8969, 0.4405, 0.8969, 0.4405, 0.8969, 0.4658, 0.8969, 0.4623, 1.0, 0.444, 1.0, 0.1962, 0.1201, 0.2226, 0.1121, 0.2357, 0.178, 0.2219, 0.1822, 0.2219, 0.1822, 0.2357, 0.178, 0.2502, 0.2511, 0.2504, 0.2511, 0.4062, 0.75, 0.4375, 0.75, 0.4367, 0.8273, 0.407, 0.8273, 0.407, 0.8273, 0.4367, 0.8273, 0.4345, 0.8969, 0.4092, 0.8969, 0.4092, 0.8969, 0.4345, 0.8969, 0.431, 1.0, 0.4127, 1.0, 0.1719, 0.1331, 0.1962, 0.1201, 0.2219, 0.1822, 0.2092, 0.189, 0.2092, 0.189, 0.2219, 0.1822, 0.2504, 0.2511, 0.2506, 0.251, 0.375, 0.75, 0.4062, 0.75, 0.4055, 0.8273, 0.3758, 0.8273, 0.3758, 0.8273, 0.4055, 0.8273, 0.4033, 0.8969, 0.378, 0.8969, 0.378, 0.8969, 0.4033, 0.8969, 0.3998, 1.0, 0.3815, 1.0, 0.1506, 0.1506, 0.1719, 0.1331, 0.2092, 0.189, 0.1981, 0.1981, 0.1981, 0.1981, 0.2092, 0.189, 0.2506, 0.251, 0.2508, 0.2508, 0.3438, 0.75, 0.375, 0.75, 0.3742, 0.8273, 0.3445, 0.8273, 0.3445, 0.8273, 0.3742, 0.8273, 0.372, 0.8969, 0.3467, 0.8969, 0.3467, 0.8969, 0.372, 0.8969, 0.3685, 1.0, 0.3502, 1.0, 0.1331, 0.1719, 0.1506, 0.1506, 0.1981, 0.1981, 0.189, 0.2092, 0.189, 0.2092, 0.1981, 0.1981, 0.2508, 0.2508, 0.251, 0.2506, 0.3125, 0.75, 0.3438, 0.75, 0.343, 0.8273, 0.3133, 0.8273, 0.3133, 0.8273, 0.343, 0.8273, 0.3408, 0.8969, 0.3155, 0.8969, 0.3155, 0.8969, 0.3408, 0.8969, 0.3373, 1.0, 0.319, 1.0, 0.1201, 0.1962, 0.1331, 0.1719, 0.189, 0.2092, 0.1822, 0.2219, 0.1822, 0.2219, 0.189, 0.2092, 0.251, 0.2506, 0.2511, 0.2504, 0.2812, 0.75, 0.3125, 0.75, 0.3117, 0.8273, 0.282, 0.8273, 0.282, 0.8273, 0.3117, 0.8273, 0.3095, 0.8969, 0.2842, 0.8969, 0.2842, 0.8969, 0.3095, 0.8969, 0.306, 1.0, 0.2877, 1.0, 0.1121, 0.2226, 0.1201, 0.1962, 0.1822, 0.2219, 0.178, 0.2357, 0.178, 0.2357, 0.1822, 0.2219, 0.2511, 0.2504, 0.2511, 0.2502, 0.25, 0.75, 0.2812, 0.75, 0.2805, 0.8273, 0.2508, 0.8273, 0.2508, 0.8273, 0.2805, 0.8273, 0.2783, 0.8969, 0.253, 0.8969, 0.253, 0.8969, 0.2783, 0.8969, 0.2748, 1.0, 0.2565, 1.0, 0.1094, 0.25, 0.1121, 0.2226, 0.178, 0.2357, 0.1766, 0.25, 0.1766, 0.25, 0.178, 0.2357, 0.2511, 0.2502, 0.2512, 0.25, 0.2188, 0.75, 0.25, 0.75, 0.2492, 0.8273, 0.2195, 0.8273, 0.2195, 0.8273, 0.2492, 0.8273, 0.247, 0.8969, 0.2217, 0.8969, 0.2217, 0.8969, 0.247, 0.8969, 0.2435, 1.0, 0.2252, 1.0, 0.1121, 0.2774, 0.1094, 0.25, 0.1766, 0.25, 0.178, 0.2643, 0.178, 0.2643, 0.1766, 0.25, 0.2512, 0.25, 0.2511, 0.2498, 0.1875, 0.75, 0.2188, 0.75, 0.218, 0.8273, 0.1883, 0.8273, 0.1883, 0.8273, 0.218, 0.8273, 0.2158, 0.8969, 0.1905, 0.8969, 0.1905, 0.8969, 0.2158, 0.8969, 0.2123, 1.0, 0.194, 1.0, 0.1201, 0.3038, 0.1121, 0.2774, 0.178, 0.2643, 0.1822, 0.2781, 0.1822, 0.2781, 0.178, 0.2643, 0.2511, 0.2498, 0.2511, 0.2496, 0.1562, 0.75, 0.1875, 0.75, 0.1867, 0.8273, 0.157, 0.8273, 0.157, 0.8273, 0.1867, 0.8273, 0.1845, 0.8969, 0.1592, 0.8969, 0.1592, 0.8969, 0.1845, 0.8969, 0.181, 1.0, 0.1627, 1.0, 0.1331, 0.3281, 0.1201, 0.3038, 0.1822, 0.2781, 0.189, 0.2908, 0.189, 0.2908, 0.1822, 0.2781, 0.2511, 0.2496, 0.251, 0.2494, 0.125, 0.75, 0.1562, 0.75, 0.1555, 0.8273, 0.1258, 0.8273, 0.1258, 0.8273, 0.1555, 0.8273, 0.1533, 0.8969, 0.128, 0.8969, 0.128, 0.8969, 0.1533, 0.8969, 0.1498, 1.0, 0.1315, 1.0, 0.1506, 0.3494, 0.1331, 0.3281, 0.189, 0.2908, 0.1981, 0.3019, 0.1981, 0.3019, 0.189, 0.2908, 0.251, 0.2494, 0.2508, 0.2492, 0.09375, 0.75, 0.125, 0.75, 0.1242, 0.8273, 0.09452, 0.8273, 0.09452, 0.8273, 0.1242, 0.8273, 0.122, 0.8969, 0.09675, 0.8969, 0.09675, 0.8969, 0.122, 0.8969, 0.1185, 1.0, 0.1002, 1.0, 0.1719, 0.3669, 0.1506, 0.3494, 0.1981, 0.3019, 0.2092, 0.311, 0.2092, 0.311, 0.1981, 0.3019, 0.2508, 0.2492, 0.2506, 0.249, 0.0625, 0.75, 0.09375, 0.75, 0.09298, 0.8273, 0.06327, 0.8273, 0.06327, 0.8273, 0.09298, 0.8273, 0.09075, 0.8969, 0.0655, 0.8969, 0.0655, 0.8969, 0.09075, 0.8969, 0.08728, 1.0, 0.06897, 1.0, 0.1962, 0.3799, 0.1719, 0.3669, 0.2092, 0.311, 0.2219, 0.3178, 0.2219, 0.3178, 0.2092, 0.311, 0.2506, 0.249, 0.2504, 0.2489, 0.03125, 0.75, 0.0625, 0.75, 0.06173, 0.8273, 0.03202, 0.8273, 0.03202, 0.8273, 0.06173, 0.8273, 0.0595, 0.8969, 0.03425, 0.8969, 0.03425, 0.8969, 0.0595, 0.8969, 0.05603, 1.0, 0.03772, 1.0, 0.2226, 0.3879, 0.1962, 0.3799, 0.2219, 0.3178, 0.2357, 0.322, 0.2357, 0.322, 0.2219, 0.3178, 0.2504, 0.2489, 0.2502, 0.2489, 0.0, 0.75, 0.03125, 0.75, 0.03048, 0.8273, 0.0007684, 0.8273, 0.0007684, 0.8273, 0.03048, 0.8273, 0.02825, 0.8969, 0.002999, 0.8969, 0.002999, 0.8969, 0.02825, 0.8969, 0.02478, 1.0, 0.006472, 1.0, 0.25, 0.3906, 0.2226, 0.3879, 0.2357, 0.322, 0.25, 0.3234, 0.25, 0.3234, 0.2357, 0.322, 0.2502, 0.2489, 0.25, 0.2488, 0.2498, 0.2489, 0.25, 0.2488, 0.2502, 0.2489, 0.2504, 0.2489, 0.2506, 0.249, 0.2508, 0.2492, 0.251, 0.2494, 0.2511, 0.2496, 0.2511, 0.2498, 0.2512, 0.25, 0.2511, 0.2502, 0.2511, 0.2504, 0.251, 0.2506, 0.2508, 0.2508, 0.2506, 0.251, 0.2504, 0.2511, 0.2502, 0.2511, 0.25, 0.2512, 0.2498, 0.2511, 0.2496, 0.2511, 0.2494, 0.251, 0.2492, 0.2508, 0.249, 0.2506, 0.2489, 0.2504, 0.2489, 0.2502, 0.2488, 0.25, 0.2489, 0.2498, 0.2489, 0.2496, 0.249, 0.2494, 0.2492, 0.2492, 0.2494, 0.249, 0.2496, 0.2489, 0.7126, 0.4381, 0.75, 0.4418, 0.75, 0.4418, 0.7126, 0.4381, 0.8234, 0.4272, 0.8565, 0.4094, 0.8565, 0.4094, 0.8234, 0.4272, 0.8565, 0.4094, 0.8856, 0.3856, 0.8856, 0.3856, 0.8565, 0.4094, 0.8856, 0.3856, 0.9094, 0.3565, 0.9094, 0.3565, 0.8856, 0.3856, 0.9094, 0.3565, 0.9272, 0.3234, 0.9272, 0.3234, 0.9094, 0.3565, 0.9854, 0.2968, 0.9717, 0.3418, 0.9717, 0.3418, 0.9854, 0.2968, 0.9272, 0.3234, 0.9381, 0.2874, 0.9381, 0.2874, 0.9272, 0.3234, 0.9418, 0.25, 0.9381, 0.2126, 0.9381, 0.2126, 0.9418, 0.25, 0.9381, 0.2126, 0.9272, 0.1766, 0.9272, 0.1766, 0.9381, 0.2126, 0.9272, 0.1766, 0.9094, 0.1435, 0.9094, 0.1435, 0.9272, 0.1766, 0.9094, 0.1435, 0.8856, 0.1144, 0.8856, 0.1144, 0.9094, 0.1435, 0.8856, 0.1144, 0.8565, 0.09055, 0.8565, 0.09055, 0.8856, 0.1144, 0.8565, 0.09055, 0.8234, 0.07283, 0.8234, 0.07283, 0.8565, 0.09055, 0.8234, 0.07283, 0.7874, 0.06192, 0.7874, 0.06192, 0.8234, 0.07283, 0.7874, 0.06192, 0.75, 0.05823, 0.75, 0.05823, 0.7874, 0.06192, 0.75, 0.05823, 0.7126, 0.06192, 0.7126, 0.06192, 0.75, 0.05823, 0.7126, 0.06192, 0.6766, 0.07283, 0.6766, 0.07283, 0.7126, 0.06192, 0.6766, 0.07283, 0.6435, 0.09055, 0.6435, 0.09055, 0.6766, 0.07283, 0.6435, 0.09055, 0.6144, 0.1144, 0.6144, 0.1144, 0.6435, 0.09055, 0.6144, 0.1144, 0.5906, 0.1435, 0.5906, 0.1435, 0.6144, 0.1144, 0.5906, 0.1435, 0.5728, 0.1766, 0.5728, 0.1766, 0.5906, 0.1435, 0.5728, 0.1766, 0.5619, 0.2126, 0.5619, 0.2126, 0.5728, 0.1766, 0.5619, 0.2126, 0.5582, 0.25, 0.5582, 0.25, 0.5619, 0.2126, 0.5582, 0.25, 0.5619, 0.2874, 0.5619, 0.2874, 0.5582, 0.25, 0.5619, 0.2874, 0.5728, 0.3234, 0.5728, 0.3234, 0.5619, 0.2874, 0.5728, 0.3234, 0.5906, 0.3565, 0.5906, 0.3565, 0.5728, 0.3234, 0.5906, 0.3565, 0.6144, 0.3856, 0.6144, 0.3856, 0.5906, 0.3565, 0.6144, 0.3856, 0.6435, 0.4094, 0.6435, 0.4094, 0.6144, 0.3856, 0.6435, 0.4094, 0.6766, 0.4272, 0.6766, 0.4272, 0.6435, 0.4094, 0.6766, 0.4272, 0.7126, 0.4381, 0.7126, 0.4381, 0.6766, 0.4272, 0.7968, 0.4854, 0.75, 0.49, 0.75, 0.49, 0.7968, 0.4854, 0.75, 0.4418, 0.7874, 0.4381, 0.8234, 0.4272, 0.8565, 0.4094, 0.8856, 0.3856, 0.9094, 0.3565, 0.9272, 0.3234, 0.9381, 0.2874, 0.9418, 0.25, 0.9381, 0.2126, 0.9272, 0.1766, 0.9094, 0.1435, 0.8856, 0.1144, 0.8565, 0.09055, 0.8234, 0.07283, 0.7874, 0.06192, 0.75, 0.05823, 0.7126, 0.06192, 0.6766, 0.07283, 0.6435, 0.09055, 0.6144, 0.1144, 0.5906, 0.1435, 0.5728, 0.1766, 0.5619, 0.2126, 0.5582, 0.25, 0.5619, 0.2874, 0.5728, 0.3234, 0.5906, 0.3565, 0.6144, 0.3856, 0.6435, 0.4094, 0.6766, 0.4272, 0.7126, 0.4381, 0.5504, 0.1167, 0.5803, 0.08029, 0.5803, 0.08029, 0.5504, 0.1167, 0.99, 0.25, 0.9854, 0.2968, 0.9854, 0.2968, 0.99, 0.25, 0.5283, 0.1582, 0.5504, 0.1167, 0.5504, 0.1167, 0.5283, 0.1582, 0.9854, 0.2032, 0.99, 0.25, 0.99, 0.25, 0.9854, 0.2032, 0.5146, 0.2032, 0.5283, 0.1582, 0.5283, 0.1582, 0.5146, 0.2032, 0.9717, 0.1582, 0.9854, 0.2032, 0.9854, 0.2032, 0.9717, 0.1582, 0.51, 0.25, 0.5146, 0.2032, 0.5146, 0.2032, 0.51, 0.25, 0.9496, 0.1167, 0.9717, 0.1582, 0.9717, 0.1582, 0.9496, 0.1167, 0.5146, 0.2968, 0.51, 0.25, 0.51, 0.25, 0.5146, 0.2968, 0.9197, 0.08029, 0.9496, 0.1167, 0.9496, 0.1167, 0.9197, 0.08029, 0.5283, 0.3418, 0.5146, 0.2968, 0.5146, 0.2968, 0.5283, 0.3418, 0.8833, 0.05045, 0.9197, 0.08029, 0.9197, 0.08029, 0.8833, 0.05045, 0.5504, 0.3833, 0.5283, 0.3418, 0.5283, 0.3418, 0.5504, 0.3833, 0.8418, 0.02827, 0.8833, 0.05045, 0.8833, 0.05045, 0.8418, 0.02827, 0.75, 0.49, 0.7032, 0.4854, 0.7032, 0.4854, 0.75, 0.49, 0.5803, 0.4197, 0.5504, 0.3833, 0.5504, 0.3833, 0.5803, 0.4197, 0.7968, 0.01461, 0.8418, 0.02827, 0.8418, 0.02827, 0.7968, 0.01461, 0.8418, 0.4717, 0.7968, 0.4854, 0.7968, 0.4854, 0.8418, 0.4717, 0.6167, 0.4496, 0.5803, 0.4197, 0.5803, 0.4197, 0.6167, 0.4496, 0.75, 0.01, 0.7968, 0.01461, 0.7968, 0.01461, 0.75, 0.01, 0.8833, 0.4496, 0.8418, 0.4717, 0.8418, 0.4717, 0.8833, 0.4496, 0.6582, 0.4717, 0.6167, 0.4496, 0.6167, 0.4496, 0.6582, 0.4717, 0.7032, 0.01461, 0.75, 0.01, 0.75, 0.01, 0.7032, 0.01461, 0.9197, 0.4197, 0.8833, 0.4496, 0.8833, 0.4496, 0.9197, 0.4197, 0.7032, 0.4854, 0.6582, 0.4717, 0.6582, 0.4717, 0.7032, 0.4854, 0.6582, 0.02827, 0.7032, 0.01461, 0.7032, 0.01461, 0.6582, 0.02827, 0.9496, 0.3833, 0.9197, 0.4197, 0.9197, 0.4197, 0.9496, 0.3833, 0.7874, 0.4381, 0.8234, 0.4272, 0.8234, 0.4272, 0.7874, 0.4381, 0.6167, 0.05045, 0.6582, 0.02827, 0.6582, 0.02827, 0.6167, 0.05045, 0.9717, 0.3418, 0.9496, 0.3833, 0.9496, 0.3833, 0.9717, 0.3418, 0.5803, 0.08029, 0.6167, 0.05045, 0.6167, 0.05045, 0.5803, 0.08029, 0.75, 0.49, 0.7968, 0.4854, 0.7874, 0.4381, 0.75, 0.4418, 0.75, 0.4418, 0.7874, 0.4381, 0.7874, 0.4381, 0.75, 0.4418, 0.7968, 0.4854, 0.8418, 0.4717, 0.8234, 0.4272, 0.7874, 0.4381, 0.7874, 0.4381, 0.8234, 0.4272, 0.8234, 0.4272, 0.7874, 0.4381, 0.8418, 0.4717, 0.8833, 0.4496, 0.8565, 0.4094, 0.8234, 0.4272, 0.8234, 0.4272, 0.8565, 0.4094, 0.8565, 0.4094, 0.8234, 0.4272, 0.8833, 0.4496, 0.9197, 0.4197, 0.8856, 0.3856, 0.8565, 0.4094, 0.8565, 0.4094, 0.8856, 0.3856, 0.8856, 0.3856, 0.8565, 0.4094, 0.9197, 0.4197, 0.9496, 0.3833, 0.9094, 0.3565, 0.8856, 0.3856, 0.8856, 0.3856, 0.9094, 0.3565, 0.9094, 0.3565, 0.8856, 0.3856, 0.9496, 0.3833, 0.9717, 0.3418, 0.9272, 0.3234, 0.9094, 0.3565, 0.9094, 0.3565, 0.9272, 0.3234, 0.9272, 0.3234, 0.9094, 0.3565, 0.9717, 0.3418, 0.9854, 0.2968, 0.9381, 0.2874, 0.9272, 0.3234, 0.9272, 0.3234, 0.9381, 0.2874, 0.9381, 0.2874, 0.9272, 0.3234, 0.9854, 0.2968, 0.99, 0.25, 0.9418, 0.25, 0.9381, 0.2874, 0.9381, 0.2874, 0.9418, 0.25, 0.9418, 0.25, 0.9381, 0.2874, 0.99, 0.25, 0.9854, 0.2032, 0.9381, 0.2126, 0.9418, 0.25, 0.9418, 0.25, 0.9381, 0.2126, 0.9381, 0.2126, 0.9418, 0.25, 0.9854, 0.2032, 0.9717, 0.1582, 0.9272, 0.1766, 0.9381, 0.2126, 0.9381, 0.2126, 0.9272, 0.1766, 0.9272, 0.1766, 0.9381, 0.2126, 0.9717, 0.1582, 0.9496, 0.1167, 0.9094, 0.1435, 0.9272, 0.1766, 0.9272, 0.1766, 0.9094, 0.1435, 0.9094, 0.1435, 0.9272, 0.1766, 0.9496, 0.1167, 0.9197, 0.08029, 0.8856, 0.1144, 0.9094, 0.1435, 0.9094, 0.1435, 0.8856, 0.1144, 0.8856, 0.1144, 0.9094, 0.1435, 0.9197, 0.08029, 0.8833, 0.05045, 0.8565, 0.09055, 0.8856, 0.1144, 0.8856, 0.1144, 0.8565, 0.09055, 0.8565, 0.09055, 0.8856, 0.1144, 0.8833, 0.05045, 0.8418, 0.02827, 0.8234, 0.07283, 0.8565, 0.09055, 0.8565, 0.09055, 0.8234, 0.07283, 0.8234, 0.07283, 0.8565, 0.09055, 0.8418, 0.02827, 0.7968, 0.01461, 0.7874, 0.06192, 0.8234, 0.07283, 0.8234, 0.07283, 0.7874, 0.06192, 0.7874, 0.06192, 0.8234, 0.07283, 0.7968, 0.01461, 0.75, 0.01, 0.75, 0.05823, 0.7874, 0.06192, 0.7874, 0.06192, 0.75, 0.05823, 0.75, 0.05823, 0.7874, 0.06192, 0.75, 0.01, 0.7032, 0.01461, 0.7126, 0.06192, 0.75, 0.05823, 0.75, 0.05823, 0.7126, 0.06192, 0.7126, 0.06192, 0.75, 0.05823, 0.7032, 0.01461, 0.6582, 0.02827, 0.6766, 0.07283, 0.7126, 0.06192, 0.7126, 0.06192, 0.6766, 0.07283, 0.6766, 0.07283, 0.7126, 0.06192, 0.6582, 0.02827, 0.6167, 0.05045, 0.6435, 0.09055, 0.6766, 0.07283, 0.6766, 0.07283, 0.6435, 0.09055, 0.6435, 0.09055, 0.6766, 0.07283, 0.6167, 0.05045, 0.5803, 0.08029, 0.6144, 0.1144, 0.6435, 0.09055, 0.6435, 0.09055, 0.6144, 0.1144, 0.6144, 0.1144, 0.6435, 0.09055, 0.5803, 0.08029, 0.5504, 0.1167, 0.5906, 0.1435, 0.6144, 0.1144, 0.6144, 0.1144, 0.5906, 0.1435, 0.5906, 0.1435, 0.6144, 0.1144, 0.5504, 0.1167, 0.5283, 0.1582, 0.5728, 0.1766, 0.5906, 0.1435, 0.5906, 0.1435, 0.5728, 0.1766, 0.5728, 0.1766, 0.5906, 0.1435, 0.5283, 0.1582, 0.5146, 0.2032, 0.5619, 0.2126, 0.5728, 0.1766, 0.5728, 0.1766, 0.5619, 0.2126, 0.5619, 0.2126, 0.5728, 0.1766, 0.5146, 0.2032, 0.51, 0.25, 0.5582, 0.25, 0.5619, 0.2126, 0.5619, 0.2126, 0.5582, 0.25, 0.5582, 0.25, 0.5619, 0.2126, 0.51, 0.25, 0.5146, 0.2968, 0.5619, 0.2874, 0.5582, 0.25, 0.5582, 0.25, 0.5619, 0.2874, 0.5619, 0.2874, 0.5582, 0.25, 0.5146, 0.2968, 0.5283, 0.3418, 0.5728, 0.3234, 0.5619, 0.2874, 0.5619, 0.2874, 0.5728, 0.3234, 0.5728, 0.3234, 0.5619, 0.2874, 0.5283, 0.3418, 0.5504, 0.3833, 0.5906, 0.3565, 0.5728, 0.3234, 0.5728, 0.3234, 0.5906, 0.3565, 0.5906, 0.3565, 0.5728, 0.3234, 0.5504, 0.3833, 0.5803, 0.4197, 0.6144, 0.3856, 0.5906, 0.3565, 0.5906, 0.3565, 0.6144, 0.3856, 0.6144, 0.3856, 0.5906, 0.3565, 0.5803, 0.4197, 0.6167, 0.4496, 0.6435, 0.4094, 0.6144, 0.3856, 0.6144, 0.3856, 0.6435, 0.4094, 0.6435, 0.4094, 0.6144, 0.3856, 0.6167, 0.4496, 0.6582, 0.4717, 0.6766, 0.4272, 0.6435, 0.4094, 0.6435, 0.4094, 0.6766, 0.4272, 0.6766, 0.4272, 0.6435, 0.4094, 0.6582, 0.4717, 0.7032, 0.4854, 0.7126, 0.4381, 0.6766, 0.4272, 0.6766, 0.4272, 0.7126, 0.4381, 0.7126, 0.4381, 0.6766, 0.4272, 0.7032, 0.4854, 0.75, 0.49, 0.75, 0.4418, 0.7126, 0.4381, 0.7126, 0.4381, 0.75, 0.4418, 0.75, 0.4418, 0.7126, 0.4381, 0.75, 0.4418, 0.7874, 0.4381, 0.7874, 0.4381, 0.75, 0.4418])
me_cylinder.use_remesh_fix_poles = True
me_cylinder.use_remesh_preserve_attributes = False
me_cylinder.use_mirror_vertex_groups = False
me_cylinder.update()

# ---- objects
ob_cylinder = bpy.data.objects.new('Cylinder', me_cylinder)

# ---- transforms, parenting, visibility, modifiers, constraints
ob_cylinder.location = (0.0, 0.0, 0.0)
ob_cylinder.lineart.crease_threshold = 0.0

# ---- collection membership
col_collection.objects.link(ob_cylinder)

# ---- scene / render settings (as saved in the file)
scene.frame_start = 1; scene.frame_end = 250; scene.frame_set(1)
scene.render.engine = 'BLENDER_EEVEE_NEXT'
scene.cycles.use_denoising = False
scene.cycles.samples = 128
scene.cycles.sampling_pattern = 'TABULATED_SOBOL'
scene.cycles.use_adaptive_sampling = False
scene.cycles.use_light_tree = False
scene.view_settings.view_transform = 'Filmic'
bpy.context.view_layer.update()

# ---- added for rendering (the .blend has no active camera and no usable light): camera, sun
cam_auto = bpy.data.cameras.new('AutoCamera')
cam_auto.lens = 50.0
cam_auto.sensor_width = 36.0
cam_auto.clip_end = 1000.0
ob_auto_camera = bpy.data.objects.new('AutoCamera', cam_auto)
scene.collection.objects.link(ob_auto_camera)
ob_auto_camera.location = (3.20507, -3.84609, 2.56406)
ob_auto_camera.rotation_euler = (1.09748, -7.21219e-08, 0.694738)
scene.camera = ob_auto_camera
light_auto_sun = bpy.data.lights.new('AutoSun', 'SUN')
light_auto_sun.energy = 3.0
light_auto_sun.angle = 0.0523599
ob_auto_sun = bpy.data.objects.new('AutoSun', light_auto_sun)
scene.collection.objects.link(ob_auto_sun)
ob_auto_sun.rotation_euler = (0.872665, 0.174533, 0.523599)
bpy.context.view_layer.update()
